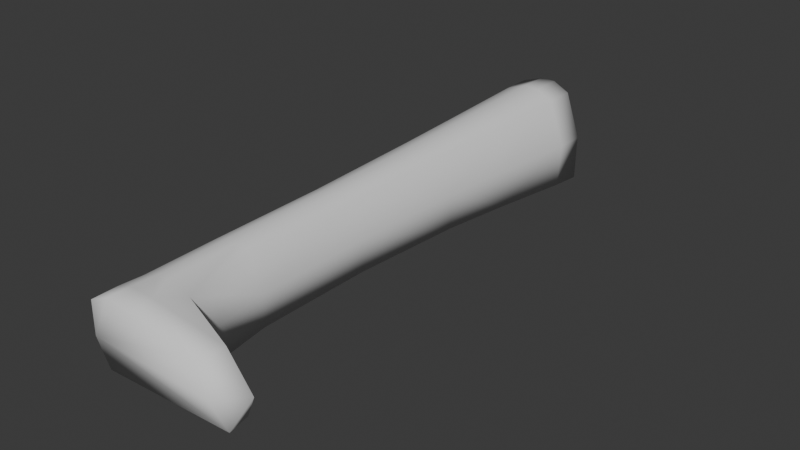 # Source: leg.blend  (saved by Blender 4.1.24; exported with 4.5.12 LTS)
import bpy
from mathutils import Matrix  # noqa: F401  (used for matrix-valued properties, if any)

bpy.ops.wm.read_factory_settings(use_empty=True)
scene = bpy.context.scene
scene.name = 'Scene'

# ---- collections
col_collection = bpy.data.collections.new('Collection'); scene.collection.children.link(col_collection)

# ---- world
world_world = bpy.data.worlds.new('World'); scene.world = world_world
world_world.use_nodes = True; world_world.node_tree.nodes.clear()
_N = world_world.node_tree.nodes; _L = world_world.node_tree.links
n0 = _N.new('ShaderNodeOutputWorld'); n0.name = 'World Output'; n0.location = (300, 300)
n1 = _N.new('ShaderNodeBackground'); n1.name = 'Background'; n1.location = (10, 300)
n1.inputs[0].default_value = (0.05088, 0.05088, 0.05088, 1.0)
_L.new(n1.outputs[0], n0.inputs[0])
n0.is_active_output = True
world_world.color = (0.05088, 0.05088, 0.05088)
world_world.use_sun_shadow = False
world_world.sun_shadow_jitter_overblur = 0.0

# ---- meshes
me_sphere = bpy.data.meshes.new('Sphere')
me_sphere.from_pydata([(-0.01957, 1.034, -10.06), (0.1542, 1.035, -10.14), (-0.6302, 1.025, -10.56), (0.3151, 1.041, -10.61), (0.308, 1.049, -11.06), (0.3575, 2.133, -11.16), (-0.007519, 2.145, -10.02), (-0.7146, 2.155, -10.6), (0.1926, 2.146, -10.12), (-0.1863, 2.145, -10.01), (-0.4447, 2.154, -10.11), (0.3782, 2.153, -10.65), (-0.6524, 2.128, -11.08), (-0.5859, 2.145, -10.33), (-0.396, 1.024, -10.13), (-0.1742, 1.034, -10.05), (-0.579, 1.044, -10.99), (-0.521, 1.034, -10.33), (-0.02659, 0.09633, -10.09), (0.1296, 0.09702, -10.16), (-0.5767, 0.1155, -10.54), (0.2743, 0.1024, -10.58), (0.2658, 0.1095, -10.99), (-0.3662, 0.1146, -10.15), (-0.1658, 0.09633, -10.08), (-0.5278, 0.1053, -10.92), (-0.4776, 0.09633, -10.33), (-0.02989, -1.321, -10.11), (-0.1564, -1.321, -10.11), (0.1124, -1.32, -10.18), (-0.5298, -1.323, -10.53), (0.2441, -1.315, -10.56), (0.2385, -1.309, -10.93), (-0.338, -1.324, -10.18), (-0.4881, -1.312, -10.87), (-0.4404, -1.321, -10.33), (-0.1508, -2.663, -10.12), (-0.3297, -2.677, -10.19), (-0.5174, -2.676, -10.53), (0.2415, -2.658, -10.57), (-0.0267, -2.663, -10.13), (0.2332, -2.652, -10.93), (0.1125, -2.663, -10.2), (-0.4728, -2.655, -10.87), (-0.4288, -2.663, -10.34), (-0.1466, -3.497, -10.14), (0.2574, -3.495, -10.21), (-0.3194, -3.514, -10.2), (-0.5024, -3.513, -10.53), (0.377, -3.473, -10.91), (-0.02591, -3.497, -10.14), (0.3856, -3.497, -10.57), (-0.4642, -3.49, -10.87), (-0.4176, -3.497, -10.35), (0.1297, -3.777, -10.14), (1.017, -3.775, -10.24), (1.134, -3.708, -10.9), (-0.3389, -3.775, -10.2), (-0.3431, -3.758, -10.9), (-0.5375, -3.774, -10.56), (1.309, -3.783, -10.59), (-0.1492, -3.779, -10.13), (-0.4432, -3.779, -10.36), (0.1824, -4.033, -10.14), (1.07, -4.064, -10.57), (0.9483, -4.045, -10.27), (-0.1511, -4.035, -10.13), (-0.3372, -4.06, -10.56), (1.191, -3.962, -10.89), (-0.3454, -4.049, -10.21), (-0.255, -4.01, -10.9), (0.1899, 2.516, -10.12), (-0.6997, 2.482, -11.09), (-0.7329, 2.499, -10.63), (-0.4514, 2.517, -10.11), (-0.01214, 2.52, -10.02), (-0.1924, 2.52, -10.02), (0.3871, 2.48, -11.17), (0.3847, 2.498, -10.65)], [], [(73, 72, 12, 7), (78, 11, 5, 77), (11, 3, 4, 5), (5, 4, 16, 12), (16, 4, 22, 25), (4, 3, 21, 22), (22, 21, 31, 32), (21, 19, 29, 31), (29, 42, 39, 31), (39, 41, 32, 31), (41, 43, 34, 32), (34, 25, 22, 32), (25, 34, 30, 20), (30, 34, 43, 38), (38, 43, 52, 48), (52, 43, 41, 49), (41, 39, 51, 49), (49, 51, 60, 56), (60, 51, 46, 55), (46, 51, 39, 42), (46, 42, 40, 50), (42, 29, 27, 40), (27, 28, 36, 40), (40, 36, 45, 50), (45, 36, 37, 47), (36, 28, 33, 37), (33, 35, 44, 37), (37, 44, 53, 47), (44, 38, 48, 53), (48, 59, 62, 53), (53, 62, 57, 47), (57, 62, 59, 67, 69), (67, 59, 58, 70), (59, 48, 52, 58), (52, 49, 56, 58), (58, 56, 68, 70), (68, 56, 60, 64), (60, 55, 65, 64), (65, 55, 54, 63), (63, 54, 61, 66), (66, 61, 57, 69), (67, 70, 68, 64), (64, 65, 63, 66, 69, 67), (61, 45, 47, 57), (45, 61, 54, 50), (54, 55, 46, 50), (44, 35, 30, 38), (30, 35, 26, 20), (35, 33, 23, 26), (23, 14, 17, 26), (17, 2, 20, 26), (20, 2, 16, 25), (2, 7, 12, 16), (2, 17, 13, 7), (10, 13, 17, 14), (10, 14, 15, 9), (15, 14, 23, 24), (24, 23, 33, 28), (28, 27, 18, 24), (18, 0, 15, 24), (15, 0, 6, 9), (0, 1, 8, 6), (71, 8, 11, 78), (8, 1, 3, 11), (1, 19, 21, 3), (1, 0, 18, 19), (19, 18, 27, 29), (76, 9, 6, 75), (76, 74, 10, 9), (7, 13, 10, 74, 73), (12, 72, 77, 5), (6, 8, 71, 75), (78, 77, 72, 73, 74, 76, 75, 71)])
me_sphere.polygons.foreach_set('use_smooth', [True] * 73)
_uv = me_sphere.uv_layers.new(name='UVMap')
_uv.uv.foreach_set('vector', [0.0, 0.0, 0.0, 0.0, 0.0, 0.0, 0.0, 0.0, 0.0, 0.0, 0.0, 0.0, 0.0, 0.0, 0.0, 0.0, 0.0, 0.0, 0.0, 0.0, 0.0, 0.0, 0.0, 0.0, 0.0, 0.0, 0.0, 0.0, 0.0, 0.0, 0.0, 0.0, 0.0, 0.0, 0.0, 0.0, 0.0, 0.0, 0.0, 0.0, 0.0, 0.0, 0.0, 0.0, 0.0, 0.0, 0.0, 0.0, 0.0, 0.0, 0.0, 0.0, 0.0, 0.0, 0.0, 0.0, 0.0, 0.0, 0.0, 0.0, 0.0, 0.0, 0.0, 0.0, 0.0, 0.0, 0.0, 0.0, 0.0, 0.0, 0.0, 0.0, 0.0, 0.0, 0.0, 0.0, 0.0, 0.0, 0.0, 0.0, 0.0, 0.0, 0.0, 0.0, 0.0, 0.0, 0.0, 0.0, 0.0, 0.0, 0.0, 0.0, 0.0, 0.0, 0.0, 0.0, 0.0, 0.0, 0.0, 0.0, 0.0, 0.0, 0.0, 0.0, 0.0, 0.0, 0.0, 0.0, 0.0, 0.0, 0.0, 0.0, 0.0, 0.0, 0.0, 0.0, 0.0, 0.0, 0.0, 0.0, 0.0, 0.0, 0.0, 0.0, 0.0, 0.0, 0.0, 0.0, 0.0, 0.0, 0.0, 0.0, 0.0, 0.0, 0.0, 0.0, 0.0, 0.0, 0.0, 0.0, 0.0, 0.0, 0.0, 0.0, 0.0, 0.0, 0.0, 0.0, 0.0, 0.0, 0.0, 0.0, 0.0, 0.0, 0.0, 0.0, 0.0, 0.0, 0.0, 0.0, 0.0, 0.0, 0.0, 0.0, 0.0, 0.0, 0.0, 0.0, 0.0, 0.0, 0.0, 0.0, 0.0, 0.0, 0.0, 0.0, 0.0, 0.0, 0.0, 0.0, 0.0, 0.0, 0.0, 0.0, 0.0, 0.0, 0.0, 0.0, 0.0, 0.0, 0.0, 0.0, 0.0, 0.0, 0.0, 0.0, 0.0, 0.0, 0.0, 0.0, 0.0, 0.0, 0.0, 0.0, 0.0, 0.0, 0.0, 0.0, 0.0, 0.0, 0.0, 0.0, 0.0, 0.0, 0.0, 0.0, 0.0, 0.0, 0.0, 0.0, 0.0, 0.0, 0.0, 0.0, 0.0, 0.0, 0.0, 0.0, 0.0, 0.0, 0.0, 0.0, 0.0, 0.0, 0.0, 0.0, 0.0, 0.0, 0.0, 0.0, 0.0, 0.0, 0.0, 0.0, 0.0, 0.0, 0.0, 0.0, 0.0, 0.0, 0.0, 0.0, 0.0, 0.0, 0.0, 0.0, 0.0, 0.0, 0.0, 0.0, 0.0, 0.0, 0.0, 0.0, 0.0, 0.0, 0.0, 0.0, 0.0, 0.0, 0.0, 0.0, 0.0, 0.0, 0.0, 0.0, 0.0, 0.0, 0.0, 0.0, 0.0, 0.0, 0.0, 0.0, 0.0, 0.0, 0.0, 0.0, 0.0, 0.0, 0.0, 0.0, 0.0, 0.0, 0.0, 0.0, 0.0, 0.0, 0.0, 0.0, 0.0, 0.0, 0.0, 0.0, 0.0, 0.0, 0.0, 0.0, 0.0, 0.0, 0.0, 0.0, 0.0, 0.0, 0.0, 0.0, 0.0, 0.0, 0.0, 0.0, 0.0, 0.0, 0.0, 0.0, 0.0, 0.0, 0.0, 0.0, 0.0, 0.0, 0.0, 0.0, 0.0, 0.0, 0.0, 0.0, 0.0, 0.0, 0.0, 0.0, 0.0, 0.0, 0.0, 0.0, 0.0, 0.0, 0.0, 0.0, 0.0, 0.0, 0.0, 0.0, 0.0, 0.0, 0.0, 0.0, 0.0, 0.0, 0.0, 0.0, 0.0, 0.0, 0.0, 0.0, 0.0, 0.0, 0.0, 0.0, 0.0, 0.0, 0.0, 0.0, 0.0, 0.0, 0.0, 0.0, 0.0, 0.0, 0.0, 0.0, 0.0, 0.0, 0.0, 0.0, 0.0, 0.0, 0.0, 0.0, 0.0, 0.0, 0.0, 0.0, 0.0, 0.0, 0.0, 0.0, 0.0, 0.0, 0.0, 0.0, 0.0, 0.0, 0.0, 0.0, 0.0, 0.0, 0.0, 0.0, 0.0, 0.0, 0.0, 0.0, 0.0, 0.0, 0.0, 0.0, 0.0, 0.0, 0.0, 0.0, 0.0, 0.0, 0.0, 0.0, 0.0, 0.0, 0.0, 0.0, 0.0, 0.0, 0.0, 0.0, 0.0, 0.0, 0.0, 0.0, 0.0, 0.0, 0.0, 0.0, 0.0, 0.0, 0.0, 0.0, 0.0, 0.0, 0.0, 0.0, 0.0, 0.0, 0.0, 0.0, 0.0, 0.0, 0.0, 0.0, 0.0, 0.0, 0.0, 0.0, 0.0, 0.0, 0.0, 0.0, 0.0, 0.0, 0.0, 0.0, 0.0, 0.0, 0.0, 0.0, 0.0, 0.0, 0.0, 0.0, 0.0, 0.0, 0.0, 0.0, 0.0, 0.0, 0.0, 0.0, 0.0, 0.0, 0.0, 0.0, 0.0, 0.0, 0.0, 0.0, 0.0, 0.0, 0.0, 0.0, 0.0, 0.0, 0.0, 0.0, 0.0, 0.0, 0.0, 0.0, 0.0, 0.0, 0.0, 0.0, 0.0, 0.0, 0.0, 0.0, 0.0, 0.0, 0.0, 0.0, 0.0, 0.0, 0.0, 0.0, 0.0, 0.0, 0.0, 0.0, 0.0, 0.0, 0.0, 0.0, 0.0, 0.0, 0.0, 0.0, 0.0, 0.0, 0.0, 0.0, 0.0, 0.0, 0.0, 0.0, 0.0, 0.0, 0.0, 0.0, 0.0, 0.0, 0.0, 0.0, 0.0, 0.0, 0.0, 0.0, 0.0, 0.0, 0.0, 0.0, 0.0, 0.0, 0.0, 0.0, 0.0, 0.0, 0.0, 0.0, 0.0, 0.0, 0.0, 0.0, 0.0, 0.0, 0.0, 0.0, 0.0, 0.0, 0.0, 0.0, 0.0, 0.0, 0.0, 0.0, 0.0, 0.0, 0.0, 0.0, 0.0, 0.0, 0.0, 0.0, 0.0, 0.0, 0.0, 0.0, 0.0, 0.0, 0.0, 0.0, 0.0, 0.0, 0.0, 0.0])
me_sphere.update()

# ---- objects
ob_body = bpy.data.objects.new('Body', me_sphere)

# ---- transforms, parenting, visibility, modifiers, constraints
ob_body.location = (0.0, 0.0, 4.569)
ob_body.scale = (0.3259, 0.3259, 0.3259)

# ---- collection membership
col_collection.objects.link(ob_body)

# ---- scene / render settings (as saved in the file)
scene.frame_start = 1; scene.frame_end = 250; scene.frame_set(0)
scene.render.engine = 'BLENDER_EEVEE_NEXT'
scene.cycles.sampling_pattern = 'TABULATED_SOBOL'
scene.eevee.ray_tracing_options.trace_max_roughness = 0.0
bpy.context.view_layer.update()

# ---- added for rendering (the .blend has no active camera and no usable light): camera, sun
cam_auto = bpy.data.cameras.new('AutoCamera')
cam_auto.lens = 50.0
cam_auto.sensor_width = 36.0
cam_auto.clip_end = 1000.0
ob_auto_camera = bpy.data.objects.new('AutoCamera', cam_auto)
scene.collection.objects.link(ob_auto_camera)
ob_auto_camera.location = (2.20165, -2.78087, 2.80308)
ob_auto_camera.rotation_euler = (1.09748, -7.21219e-08, 0.694738)
scene.camera = ob_auto_camera
light_auto_sun = bpy.data.lights.new('AutoSun', 'SUN')
light_auto_sun.energy = 3.0
light_auto_sun.angle = 0.0523599
ob_auto_sun = bpy.data.objects.new('AutoSun', light_auto_sun)
scene.collection.objects.link(ob_auto_sun)
ob_auto_sun.rotation_euler = (0.872665, 0.174533, 0.523599)
bpy.context.view_layer.update()
